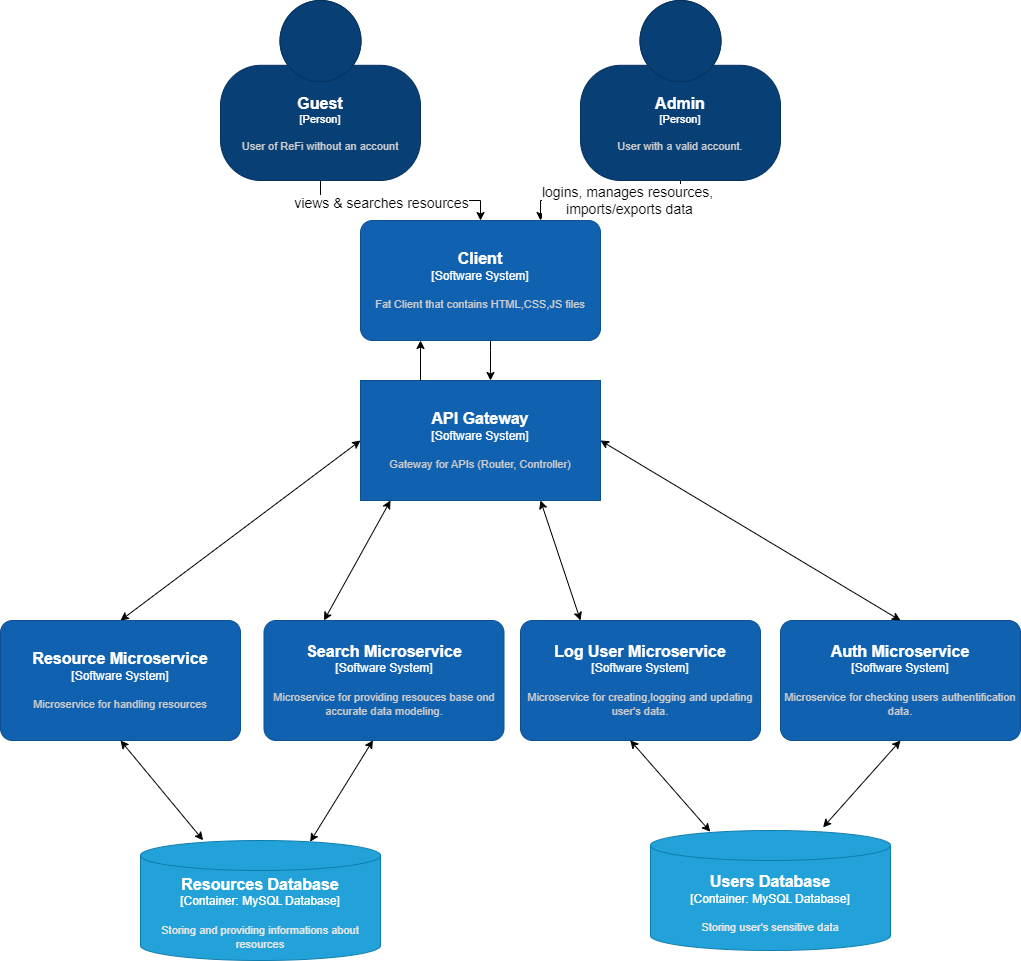

The diagram above was exported from draw.io. Its source (the exported page's mxGraphModel, read from the mxfile embedded in the PNG):
<mxGraphModel dx="2261" dy="746" grid="1" gridSize="10" guides="1" tooltips="1" connect="1" arrows="1" fold="1" page="1" pageScale="1" pageWidth="827" pageHeight="1169" math="0" shadow="0">
  <root>
    <mxCell id="0" />
    <mxCell id="1" parent="0" />
    <mxCell id="nx7tUIaDyEa0-1LIrUqU-1" style="edgeStyle=orthogonalEdgeStyle;rounded=0;orthogonalLoop=1;jettySize=auto;html=1;" parent="1" source="nx7tUIaDyEa0-1LIrUqU-3" target="nx7tUIaDyEa0-1LIrUqU-5" edge="1">
      <mxGeometry relative="1" as="geometry" />
    </mxCell>
    <mxCell id="nx7tUIaDyEa0-1LIrUqU-2" value="&lt;font style=&quot;font-size: 14px;&quot;&gt;views &amp;amp; searches resources&lt;/font&gt;" style="edgeLabel;html=1;align=center;verticalAlign=middle;resizable=0;points=[];" parent="nx7tUIaDyEa0-1LIrUqU-1" vertex="1" connectable="0">
      <mxGeometry x="-0.1959" y="-1" relative="1" as="geometry">
        <mxPoint y="1" as="offset" />
      </mxGeometry>
    </mxCell>
    <object placeholders="1" c4Name="Guest" c4Type="Person" c4Description="User of ReFi without an account" label="&lt;font style=&quot;font-size: 16px&quot;&gt;&lt;b&gt;%c4Name%&lt;/b&gt;&lt;/font&gt;&lt;div&gt;[%c4Type%]&lt;/div&gt;&lt;br&gt;&lt;div&gt;&lt;font style=&quot;font-size: 11px&quot;&gt;&lt;font color=&quot;#cccccc&quot;&gt;%c4Description%&lt;/font&gt;&lt;/div&gt;" id="nx7tUIaDyEa0-1LIrUqU-3">
      <mxCell style="html=1;fontSize=11;dashed=0;whiteSpace=wrap;fillColor=#083F75;strokeColor=#06315C;fontColor=#ffffff;shape=mxgraph.c4.person2;align=center;metaEdit=1;points=[[0.5,0,0],[1,0.5,0],[1,0.75,0],[0.75,1,0],[0.5,1,0],[0.25,1,0],[0,0.75,0],[0,0.5,0]];resizable=0;" parent="1" vertex="1">
        <mxGeometry x="130" y="180" width="200" height="180" as="geometry" />
      </mxCell>
    </object>
    <object placeholders="1" c4Name="Admin" c4Type="Person" c4Description="User with a valid account." label="&lt;font style=&quot;font-size: 16px&quot;&gt;&lt;b&gt;%c4Name%&lt;/b&gt;&lt;/font&gt;&lt;div&gt;[%c4Type%]&lt;/div&gt;&lt;br&gt;&lt;div&gt;&lt;font style=&quot;font-size: 11px&quot;&gt;&lt;font color=&quot;#cccccc&quot;&gt;%c4Description%&lt;/font&gt;&lt;/div&gt;" id="nx7tUIaDyEa0-1LIrUqU-4">
      <mxCell style="html=1;fontSize=11;dashed=0;whiteSpace=wrap;fillColor=#083F75;strokeColor=#06315C;fontColor=#ffffff;shape=mxgraph.c4.person2;align=center;metaEdit=1;points=[[0.5,0,0],[1,0.5,0],[1,0.75,0],[0.75,1,0],[0.5,1,0],[0.25,1,0],[0,0.75,0],[0,0.5,0]];resizable=0;" parent="1" vertex="1">
        <mxGeometry x="490" y="180" width="200" height="180" as="geometry" />
      </mxCell>
    </object>
    <mxCell id="nx7tUIaDyEa0-1LIrUqU-29" value="" style="edgeStyle=orthogonalEdgeStyle;rounded=0;orthogonalLoop=1;jettySize=auto;html=1;" parent="1" source="nx7tUIaDyEa0-1LIrUqU-5" target="nx7tUIaDyEa0-1LIrUqU-9" edge="1">
      <mxGeometry relative="1" as="geometry">
        <Array as="points">
          <mxPoint x="400" y="530" />
          <mxPoint x="400" y="530" />
        </Array>
      </mxGeometry>
    </mxCell>
    <object placeholders="1" c4Name="Client" c4Type="Software System" c4Description="Fat Client that contains HTML,CSS,JS files" label="&lt;font style=&quot;font-size: 16px&quot;&gt;&lt;b&gt;%c4Name%&lt;/b&gt;&lt;/font&gt;&lt;div&gt;[%c4Type%]&lt;/div&gt;&lt;br&gt;&lt;div&gt;&lt;font style=&quot;font-size: 11px&quot;&gt;&lt;font color=&quot;#cccccc&quot;&gt;%c4Description%&lt;/font&gt;&lt;/div&gt;" id="nx7tUIaDyEa0-1LIrUqU-5">
      <mxCell style="rounded=1;whiteSpace=wrap;html=1;labelBackgroundColor=none;fillColor=#1061B0;fontColor=#ffffff;align=center;arcSize=10;strokeColor=#0D5091;metaEdit=1;resizable=0;points=[[0.25,0,0],[0.5,0,0],[0.75,0,0],[1,0.25,0],[1,0.5,0],[1,0.75,0],[0.75,1,0],[0.5,1,0],[0.25,1,0],[0,0.75,0],[0,0.5,0],[0,0.25,0]];" parent="1" vertex="1">
        <mxGeometry x="270" y="400" width="240" height="120" as="geometry" />
      </mxCell>
    </object>
    <mxCell id="nx7tUIaDyEa0-1LIrUqU-6" style="edgeStyle=orthogonalEdgeStyle;rounded=0;orthogonalLoop=1;jettySize=auto;html=1;entryX=0.75;entryY=0;entryDx=0;entryDy=0;entryPerimeter=0;" parent="1" source="nx7tUIaDyEa0-1LIrUqU-4" target="nx7tUIaDyEa0-1LIrUqU-5" edge="1">
      <mxGeometry relative="1" as="geometry" />
    </mxCell>
    <mxCell id="nx7tUIaDyEa0-1LIrUqU-7" value="&lt;font style=&quot;font-size: 14px;&quot;&gt;logins, manages resources,&lt;br&gt;&amp;nbsp;imports/exports data&lt;/font&gt;" style="edgeLabel;html=1;align=center;verticalAlign=middle;resizable=0;points=[];" parent="nx7tUIaDyEa0-1LIrUqU-6" vertex="1" connectable="0">
      <mxGeometry x="-0.1824" y="-1" relative="1" as="geometry">
        <mxPoint as="offset" />
      </mxGeometry>
    </mxCell>
    <object placeholders="1" c4Name="API Gateway" c4Type="Software System" c4Description="Gateway for APIs (Router, Controller)" label="&lt;font style=&quot;font-size: 16px&quot;&gt;&lt;b&gt;%c4Name%&lt;/b&gt;&lt;/font&gt;&lt;div&gt;[%c4Type%]&lt;/div&gt;&lt;br&gt;&lt;div&gt;&lt;font style=&quot;font-size: 11px&quot;&gt;&lt;font color=&quot;#cccccc&quot;&gt;%c4Description%&lt;/font&gt;&lt;/div&gt;" id="nx7tUIaDyEa0-1LIrUqU-9">
      <mxCell style="rounded=1;whiteSpace=wrap;html=1;labelBackgroundColor=none;fillColor=#1061B0;fontColor=#ffffff;align=center;arcSize=0;strokeColor=#0D5091;metaEdit=1;resizable=0;points=[[0.25,0,0],[0.5,0,0],[0.75,0,0],[1,0.25,0],[1,0.5,0],[1,0.75,0],[0.75,1,0],[0.5,1,0],[0.25,1,0],[0,0.75,0],[0,0.5,0],[0,0.25,0]];" parent="1" vertex="1">
        <mxGeometry x="270" y="560" width="240" height="120" as="geometry" />
      </mxCell>
    </object>
    <object placeholders="1" c4Name="Resource Microservice" c4Type="Software System" c4Description="Microservice for handling resources" label="&lt;font style=&quot;font-size: 16px&quot;&gt;&lt;b&gt;%c4Name%&lt;/b&gt;&lt;/font&gt;&lt;div&gt;[%c4Type%]&lt;/div&gt;&lt;br&gt;&lt;div&gt;&lt;font style=&quot;font-size: 11px&quot;&gt;&lt;font color=&quot;#cccccc&quot;&gt;%c4Description%&lt;/font&gt;&lt;/div&gt;" id="nx7tUIaDyEa0-1LIrUqU-10">
      <mxCell style="rounded=1;whiteSpace=wrap;html=1;labelBackgroundColor=none;fillColor=#1061B0;fontColor=#ffffff;align=center;arcSize=10;strokeColor=#0D5091;metaEdit=1;resizable=0;points=[[0.25,0,0],[0.5,0,0],[0.75,0,0],[1,0.25,0],[1,0.5,0],[1,0.75,0],[0.75,1,0],[0.5,1,0],[0.25,1,0],[0,0.75,0],[0,0.5,0],[0,0.25,0]];" parent="1" vertex="1">
        <mxGeometry x="-90" y="800" width="240" height="120" as="geometry" />
      </mxCell>
    </object>
    <object placeholders="1" c4Name="Auth Microservice" c4Type="Software System" c4Description="Microservice for checking users authentification data." label="&lt;font style=&quot;font-size: 16px&quot;&gt;&lt;b&gt;%c4Name%&lt;/b&gt;&lt;/font&gt;&lt;div&gt;[%c4Type%]&lt;/div&gt;&lt;br&gt;&lt;div&gt;&lt;font style=&quot;font-size: 11px&quot;&gt;&lt;font color=&quot;#cccccc&quot;&gt;%c4Description%&lt;/font&gt;&lt;/div&gt;" id="nx7tUIaDyEa0-1LIrUqU-11">
      <mxCell style="rounded=1;whiteSpace=wrap;html=1;labelBackgroundColor=none;fillColor=#1061B0;fontColor=#ffffff;align=center;arcSize=10;strokeColor=#0D5091;metaEdit=1;resizable=0;points=[[0.25,0,0],[0.5,0,0],[0.75,0,0],[1,0.25,0],[1,0.5,0],[1,0.75,0],[0.75,1,0],[0.5,1,0],[0.25,1,0],[0,0.75,0],[0,0.5,0],[0,0.25,0]];" parent="1" vertex="1">
        <mxGeometry x="690" y="800" width="240" height="120" as="geometry" />
      </mxCell>
    </object>
    <object placeholders="1" c4Name="Log User Microservice" c4Type="Software System" c4Description="Microservice for creating,logging and updating user's data." label="&lt;font style=&quot;font-size: 16px&quot;&gt;&lt;b&gt;%c4Name%&lt;/b&gt;&lt;/font&gt;&lt;div&gt;[%c4Type%]&lt;/div&gt;&lt;br&gt;&lt;div&gt;&lt;font style=&quot;font-size: 11px&quot;&gt;&lt;font color=&quot;#cccccc&quot;&gt;%c4Description%&lt;/font&gt;&lt;/div&gt;" id="nx7tUIaDyEa0-1LIrUqU-12">
      <mxCell style="rounded=1;whiteSpace=wrap;html=1;labelBackgroundColor=none;fillColor=#1061B0;fontColor=#ffffff;align=center;arcSize=10;strokeColor=#0D5091;metaEdit=1;resizable=0;points=[[0.25,0,0],[0.5,0,0],[0.75,0,0],[1,0.25,0],[1,0.5,0],[1,0.75,0],[0.75,1,0],[0.5,1,0],[0.25,1,0],[0,0.75,0],[0,0.5,0],[0,0.25,0]];" parent="1" vertex="1">
        <mxGeometry x="430" y="800" width="240" height="120" as="geometry" />
      </mxCell>
    </object>
    <object placeholders="1" c4Name="Search Microservice" c4Type="Software System" c4Description="Microservice for providing resouces base ond accurate data modeling. " label="&lt;font style=&quot;font-size: 16px&quot;&gt;&lt;b&gt;%c4Name%&lt;/b&gt;&lt;/font&gt;&lt;div&gt;[%c4Type%]&lt;/div&gt;&lt;br&gt;&lt;div&gt;&lt;font style=&quot;font-size: 11px&quot;&gt;&lt;font color=&quot;#cccccc&quot;&gt;%c4Description%&lt;/font&gt;&lt;/div&gt;" id="nx7tUIaDyEa0-1LIrUqU-13">
      <mxCell style="rounded=1;whiteSpace=wrap;html=1;labelBackgroundColor=none;fillColor=#1061B0;fontColor=#ffffff;align=center;arcSize=10;strokeColor=#0D5091;metaEdit=1;resizable=0;points=[[0.25,0,0],[0.5,0,0],[0.75,0,0],[1,0.25,0],[1,0.5,0],[1,0.75,0],[0.75,1,0],[0.5,1,0],[0.25,1,0],[0,0.75,0],[0,0.5,0],[0,0.25,0]];" parent="1" vertex="1">
        <mxGeometry x="173.5" y="800" width="240" height="120" as="geometry" />
      </mxCell>
    </object>
    <object placeholders="1" c4Name="Resources Database" c4Type="Container" c4Technology="MySQL Database" c4Description="Storing and providing informations about resources" label="&lt;font style=&quot;font-size: 16px&quot;&gt;&lt;b&gt;%c4Name%&lt;/b&gt;&lt;/font&gt;&lt;div&gt;[%c4Type%:&amp;nbsp;%c4Technology%]&lt;/div&gt;&lt;br&gt;&lt;div&gt;&lt;font style=&quot;font-size: 11px&quot;&gt;&lt;font color=&quot;#E6E6E6&quot;&gt;%c4Description%&lt;/font&gt;&lt;/div&gt;" id="nx7tUIaDyEa0-1LIrUqU-14">
      <mxCell style="shape=cylinder3;size=15;whiteSpace=wrap;html=1;boundedLbl=1;rounded=0;labelBackgroundColor=none;fillColor=#23A2D9;fontSize=12;fontColor=#ffffff;align=center;strokeColor=#0E7DAD;metaEdit=1;points=[[0.5,0,0],[1,0.25,0],[1,0.5,0],[1,0.75,0],[0.5,1,0],[0,0.75,0],[0,0.5,0],[0,0.25,0]];resizable=0;" parent="1" vertex="1">
        <mxGeometry x="50" y="1020" width="240" height="120" as="geometry" />
      </mxCell>
    </object>
    <object placeholders="1" c4Name="Users Database" c4Type="Container" c4Technology="MySQL Database" c4Description="Storing user's sensitive data " label="&lt;font style=&quot;font-size: 16px&quot;&gt;&lt;b&gt;%c4Name%&lt;/b&gt;&lt;/font&gt;&lt;div&gt;[%c4Type%:&amp;nbsp;%c4Technology%]&lt;/div&gt;&lt;br&gt;&lt;div&gt;&lt;font style=&quot;font-size: 11px&quot;&gt;&lt;font color=&quot;#E6E6E6&quot;&gt;%c4Description%&lt;/font&gt;&lt;/div&gt;" id="nx7tUIaDyEa0-1LIrUqU-15">
      <mxCell style="shape=cylinder3;size=15;whiteSpace=wrap;html=1;boundedLbl=1;rounded=0;labelBackgroundColor=none;fillColor=#23A2D9;fontSize=12;fontColor=#ffffff;align=center;strokeColor=#0E7DAD;metaEdit=1;points=[[0.5,0,0],[1,0.25,0],[1,0.5,0],[1,0.75,0],[0.5,1,0],[0,0.75,0],[0,0.5,0],[0,0.25,0]];resizable=0;" parent="1" vertex="1">
        <mxGeometry x="560" y="1010" width="240" height="120" as="geometry" />
      </mxCell>
    </object>
    <mxCell id="nx7tUIaDyEa0-1LIrUqU-17" value="" style="endArrow=classic;startArrow=classic;html=1;rounded=0;exitX=0.5;exitY=0;exitDx=0;exitDy=0;exitPerimeter=0;entryX=0;entryY=0.5;entryDx=0;entryDy=0;entryPerimeter=0;" parent="1" source="nx7tUIaDyEa0-1LIrUqU-10" target="nx7tUIaDyEa0-1LIrUqU-9" edge="1">
      <mxGeometry width="50" height="50" relative="1" as="geometry">
        <mxPoint x="30" y="790" as="sourcePoint" />
        <mxPoint x="80" y="740" as="targetPoint" />
      </mxGeometry>
    </mxCell>
    <mxCell id="nx7tUIaDyEa0-1LIrUqU-19" value="" style="endArrow=classic;startArrow=classic;html=1;rounded=0;exitX=0.25;exitY=0;exitDx=0;exitDy=0;exitPerimeter=0;entryX=0.125;entryY=1;entryDx=0;entryDy=0;entryPerimeter=0;" parent="1" source="nx7tUIaDyEa0-1LIrUqU-13" target="nx7tUIaDyEa0-1LIrUqU-9" edge="1">
      <mxGeometry width="50" height="50" relative="1" as="geometry">
        <mxPoint x="40" y="810" as="sourcePoint" />
        <mxPoint x="280" y="630" as="targetPoint" />
      </mxGeometry>
    </mxCell>
    <mxCell id="nx7tUIaDyEa0-1LIrUqU-20" value="" style="endArrow=classic;startArrow=classic;html=1;rounded=0;exitX=0.25;exitY=0;exitDx=0;exitDy=0;exitPerimeter=0;entryX=0.75;entryY=1;entryDx=0;entryDy=0;entryPerimeter=0;" parent="1" source="nx7tUIaDyEa0-1LIrUqU-12" target="nx7tUIaDyEa0-1LIrUqU-9" edge="1">
      <mxGeometry width="50" height="50" relative="1" as="geometry">
        <mxPoint x="304" y="810" as="sourcePoint" />
        <mxPoint x="314" y="691" as="targetPoint" />
      </mxGeometry>
    </mxCell>
    <mxCell id="nx7tUIaDyEa0-1LIrUqU-21" value="" style="endArrow=classic;startArrow=classic;html=1;rounded=0;exitX=0.5;exitY=0;exitDx=0;exitDy=0;exitPerimeter=0;entryX=1;entryY=0.5;entryDx=0;entryDy=0;entryPerimeter=0;" parent="1" source="nx7tUIaDyEa0-1LIrUqU-11" target="nx7tUIaDyEa0-1LIrUqU-9" edge="1">
      <mxGeometry width="50" height="50" relative="1" as="geometry">
        <mxPoint x="647" y="766" as="sourcePoint" />
        <mxPoint x="570" y="650" as="targetPoint" />
      </mxGeometry>
    </mxCell>
    <mxCell id="nx7tUIaDyEa0-1LIrUqU-22" value="" style="endArrow=classic;startArrow=classic;html=1;rounded=0;exitX=0.261;exitY=-0.002;exitDx=0;exitDy=0;exitPerimeter=0;entryX=0.5;entryY=1;entryDx=0;entryDy=0;entryPerimeter=0;" parent="1" source="nx7tUIaDyEa0-1LIrUqU-14" target="nx7tUIaDyEa0-1LIrUqU-10" edge="1">
      <mxGeometry width="50" height="50" relative="1" as="geometry">
        <mxPoint x="390" y="940" as="sourcePoint" />
        <mxPoint x="440" y="890" as="targetPoint" />
      </mxGeometry>
    </mxCell>
    <mxCell id="nx7tUIaDyEa0-1LIrUqU-23" value="" style="endArrow=classic;startArrow=classic;html=1;rounded=0;exitX=0.707;exitY=0.01;exitDx=0;exitDy=0;exitPerimeter=0;entryX=0.454;entryY=0.998;entryDx=0;entryDy=0;entryPerimeter=0;" parent="1" source="nx7tUIaDyEa0-1LIrUqU-14" target="nx7tUIaDyEa0-1LIrUqU-13" edge="1">
      <mxGeometry width="50" height="50" relative="1" as="geometry">
        <mxPoint x="123" y="1030" as="sourcePoint" />
        <mxPoint x="40" y="930" as="targetPoint" />
      </mxGeometry>
    </mxCell>
    <mxCell id="nx7tUIaDyEa0-1LIrUqU-24" value="" style="endArrow=classic;startArrow=classic;html=1;rounded=0;exitX=0.249;exitY=0.01;exitDx=0;exitDy=0;exitPerimeter=0;entryX=0.457;entryY=0.998;entryDx=0;entryDy=0;entryPerimeter=0;" parent="1" source="nx7tUIaDyEa0-1LIrUqU-15" target="nx7tUIaDyEa0-1LIrUqU-12" edge="1">
      <mxGeometry width="50" height="50" relative="1" as="geometry">
        <mxPoint x="230" y="1031" as="sourcePoint" />
        <mxPoint x="292" y="930" as="targetPoint" />
      </mxGeometry>
    </mxCell>
    <mxCell id="nx7tUIaDyEa0-1LIrUqU-25" value="" style="endArrow=classic;startArrow=classic;html=1;rounded=0;exitX=0.719;exitY=-0.026;exitDx=0;exitDy=0;exitPerimeter=0;entryX=0.5;entryY=1;entryDx=0;entryDy=0;entryPerimeter=0;" parent="1" source="nx7tUIaDyEa0-1LIrUqU-15" target="nx7tUIaDyEa0-1LIrUqU-11" edge="1">
      <mxGeometry width="50" height="50" relative="1" as="geometry">
        <mxPoint x="630" y="1021" as="sourcePoint" />
        <mxPoint x="550" y="930" as="targetPoint" />
      </mxGeometry>
    </mxCell>
    <mxCell id="nx7tUIaDyEa0-1LIrUqU-28" style="edgeStyle=orthogonalEdgeStyle;rounded=0;orthogonalLoop=1;jettySize=auto;html=1;exitX=0.25;exitY=0;exitDx=0;exitDy=0;exitPerimeter=0;entryX=0.25;entryY=1;entryDx=0;entryDy=0;entryPerimeter=0;" parent="1" source="nx7tUIaDyEa0-1LIrUqU-9" target="nx7tUIaDyEa0-1LIrUqU-5" edge="1">
      <mxGeometry relative="1" as="geometry" />
    </mxCell>
  </root>
</mxGraphModel>